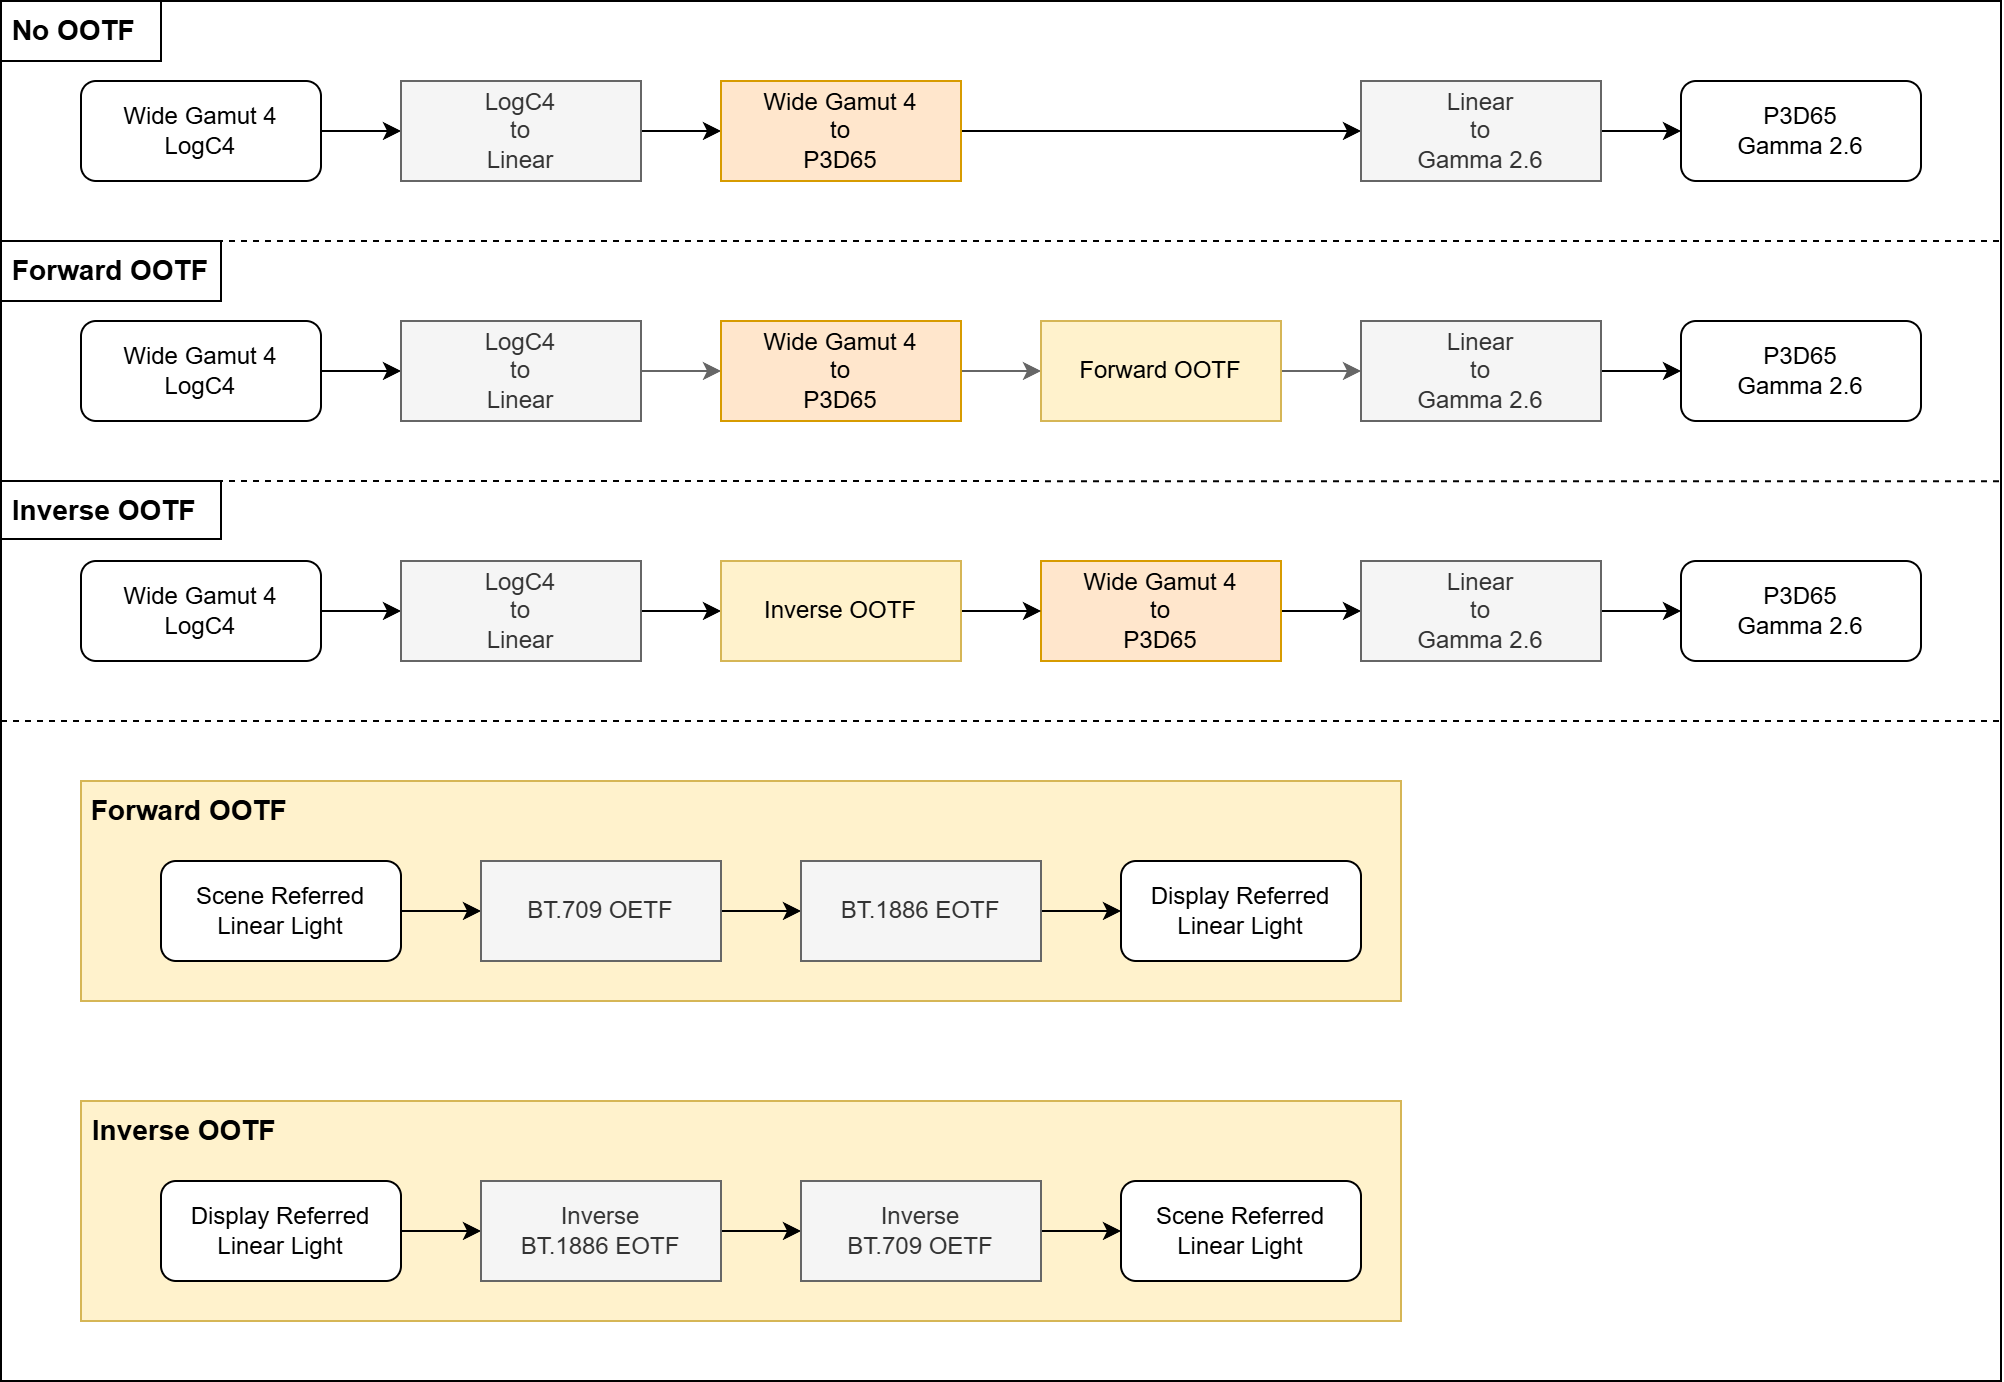

The diagram above was exported from draw.io. Its source (the exported page's mxGraphModel, read from the mxfile embedded in the PNG):
<mxGraphModel dx="1308" dy="1259" grid="1" gridSize="10" guides="1" tooltips="1" connect="1" arrows="1" fold="1" page="1" pageScale="1" pageWidth="850" pageHeight="1100" math="0" shadow="0">
  <root>
    <mxCell id="0" />
    <mxCell id="1" parent="0" />
    <mxCell id="2" value="" style="rounded=0;whiteSpace=wrap;html=1;" vertex="1" parent="1">
      <mxGeometry x="40" y="120" width="1000" height="690" as="geometry" />
    </mxCell>
    <mxCell id="3" value="&lt;b&gt;&lt;font style=&quot;font-size: 14px;&quot;&gt;&amp;nbsp;Inverse OOTF&lt;/font&gt;&lt;/b&gt;" style="rounded=0;whiteSpace=wrap;html=1;align=left;verticalAlign=top;fillColor=#fff2cc;strokeColor=#d6b656;" vertex="1" parent="1">
      <mxGeometry x="80" y="670" width="660" height="110" as="geometry" />
    </mxCell>
    <mxCell id="4" value="&amp;nbsp;&lt;b&gt;&lt;font style=&quot;font-size: 14px;&quot;&gt;Forward OOTF&lt;/font&gt;&lt;/b&gt;" style="rounded=0;whiteSpace=wrap;html=1;align=left;verticalAlign=top;fillColor=#fff2cc;strokeColor=#d6b656;" vertex="1" parent="1">
      <mxGeometry x="80" y="510" width="660" height="110" as="geometry" />
    </mxCell>
    <mxCell id="5" style="edgeStyle=orthogonalEdgeStyle;rounded=0;orthogonalLoop=1;jettySize=auto;html=1;exitX=1;exitY=0.5;exitDx=0;exitDy=0;entryX=0;entryY=0.5;entryDx=0;entryDy=0;" edge="1" source="6" target="8" parent="1">
      <mxGeometry relative="1" as="geometry" />
    </mxCell>
    <mxCell id="6" value="Wide Gamut 4&lt;div&gt;LogC4&lt;/div&gt;" style="rounded=1;whiteSpace=wrap;html=1;" vertex="1" parent="1">
      <mxGeometry x="80" y="280" width="120" height="50" as="geometry" />
    </mxCell>
    <mxCell id="7" style="edgeStyle=orthogonalEdgeStyle;rounded=0;orthogonalLoop=1;jettySize=auto;html=1;exitX=1;exitY=0.5;exitDx=0;exitDy=0;entryX=0;entryY=0.5;entryDx=0;entryDy=0;fillColor=#f5f5f5;strokeColor=#666666;" edge="1" source="8" target="10" parent="1">
      <mxGeometry relative="1" as="geometry" />
    </mxCell>
    <mxCell id="8" value="LogC4&lt;div&gt;to&lt;/div&gt;&lt;div&gt;Linear&lt;/div&gt;" style="rounded=0;whiteSpace=wrap;html=1;fillColor=#f5f5f5;fontColor=#333333;strokeColor=#666666;" vertex="1" parent="1">
      <mxGeometry x="240" y="280" width="120" height="50" as="geometry" />
    </mxCell>
    <mxCell id="9" style="edgeStyle=orthogonalEdgeStyle;rounded=0;orthogonalLoop=1;jettySize=auto;html=1;exitX=1;exitY=0.5;exitDx=0;exitDy=0;entryX=0;entryY=0.5;entryDx=0;entryDy=0;fillColor=#f5f5f5;strokeColor=#666666;" edge="1" source="10" target="12" parent="1">
      <mxGeometry relative="1" as="geometry" />
    </mxCell>
    <mxCell id="10" value="Wide Gamut 4&lt;div&gt;to&lt;/div&gt;&lt;div&gt;P3D65&lt;/div&gt;" style="rounded=0;whiteSpace=wrap;html=1;fillColor=#ffe6cc;strokeColor=#d79b00;" vertex="1" parent="1">
      <mxGeometry x="400" y="280" width="120" height="50" as="geometry" />
    </mxCell>
    <mxCell id="11" style="edgeStyle=orthogonalEdgeStyle;rounded=0;orthogonalLoop=1;jettySize=auto;html=1;exitX=1;exitY=0.5;exitDx=0;exitDy=0;entryX=0;entryY=0.5;entryDx=0;entryDy=0;fillColor=#f5f5f5;strokeColor=#666666;" edge="1" source="12" target="14" parent="1">
      <mxGeometry relative="1" as="geometry" />
    </mxCell>
    <mxCell id="12" value="Forward OOTF" style="rounded=0;whiteSpace=wrap;html=1;fillColor=#fff2cc;strokeColor=#d6b656;" vertex="1" parent="1">
      <mxGeometry x="560" y="280" width="120" height="50" as="geometry" />
    </mxCell>
    <mxCell id="13" style="edgeStyle=orthogonalEdgeStyle;rounded=0;orthogonalLoop=1;jettySize=auto;html=1;exitX=1;exitY=0.5;exitDx=0;exitDy=0;entryX=0;entryY=0.5;entryDx=0;entryDy=0;" edge="1" source="14" target="15" parent="1">
      <mxGeometry relative="1" as="geometry" />
    </mxCell>
    <mxCell id="14" value="Linear&lt;div&gt;to&lt;/div&gt;&lt;div&gt;Gamma 2.6&lt;/div&gt;" style="rounded=0;whiteSpace=wrap;html=1;fillColor=#f5f5f5;fontColor=#333333;strokeColor=#666666;" vertex="1" parent="1">
      <mxGeometry x="720" y="280" width="120" height="50" as="geometry" />
    </mxCell>
    <mxCell id="15" value="P3D65&lt;div&gt;Gamma 2.6&lt;/div&gt;" style="rounded=1;whiteSpace=wrap;html=1;" vertex="1" parent="1">
      <mxGeometry x="880" y="280" width="120" height="50" as="geometry" />
    </mxCell>
    <mxCell id="16" style="edgeStyle=orthogonalEdgeStyle;rounded=0;orthogonalLoop=1;jettySize=auto;html=1;exitX=1;exitY=0.5;exitDx=0;exitDy=0;entryX=0;entryY=0.5;entryDx=0;entryDy=0;" edge="1" source="17" target="19" parent="1">
      <mxGeometry relative="1" as="geometry" />
    </mxCell>
    <mxCell id="17" value="Wide Gamut 4&lt;div&gt;LogC4&lt;/div&gt;" style="rounded=1;whiteSpace=wrap;html=1;" vertex="1" parent="1">
      <mxGeometry x="80" y="400" width="120" height="50" as="geometry" />
    </mxCell>
    <mxCell id="18" style="edgeStyle=orthogonalEdgeStyle;rounded=0;orthogonalLoop=1;jettySize=auto;html=1;exitX=1;exitY=0.5;exitDx=0;exitDy=0;entryX=0;entryY=0.5;entryDx=0;entryDy=0;" edge="1" source="19" target="23" parent="1">
      <mxGeometry relative="1" as="geometry" />
    </mxCell>
    <mxCell id="19" value="LogC4&lt;div&gt;to&lt;/div&gt;&lt;div&gt;Linear&lt;/div&gt;" style="rounded=0;whiteSpace=wrap;html=1;fillColor=#f5f5f5;fontColor=#333333;strokeColor=#666666;" vertex="1" parent="1">
      <mxGeometry x="240" y="400" width="120" height="50" as="geometry" />
    </mxCell>
    <mxCell id="20" style="edgeStyle=orthogonalEdgeStyle;rounded=0;orthogonalLoop=1;jettySize=auto;html=1;exitX=1;exitY=0.5;exitDx=0;exitDy=0;entryX=0;entryY=0.5;entryDx=0;entryDy=0;" edge="1" source="21" target="25" parent="1">
      <mxGeometry relative="1" as="geometry" />
    </mxCell>
    <mxCell id="21" value="Wide Gamut 4&lt;div&gt;to&lt;/div&gt;&lt;div&gt;P3D65&lt;/div&gt;" style="rounded=0;whiteSpace=wrap;html=1;fillColor=#ffe6cc;strokeColor=#d79b00;" vertex="1" parent="1">
      <mxGeometry x="560" y="400" width="120" height="50" as="geometry" />
    </mxCell>
    <mxCell id="22" style="edgeStyle=orthogonalEdgeStyle;rounded=0;orthogonalLoop=1;jettySize=auto;html=1;exitX=1;exitY=0.5;exitDx=0;exitDy=0;entryX=0;entryY=0.5;entryDx=0;entryDy=0;" edge="1" source="23" target="21" parent="1">
      <mxGeometry relative="1" as="geometry" />
    </mxCell>
    <mxCell id="23" value="Inverse OOTF" style="rounded=0;whiteSpace=wrap;html=1;fillColor=#fff2cc;strokeColor=#d6b656;" vertex="1" parent="1">
      <mxGeometry x="400" y="400" width="120" height="50" as="geometry" />
    </mxCell>
    <mxCell id="24" style="edgeStyle=orthogonalEdgeStyle;rounded=0;orthogonalLoop=1;jettySize=auto;html=1;exitX=1;exitY=0.5;exitDx=0;exitDy=0;entryX=0;entryY=0.5;entryDx=0;entryDy=0;" edge="1" source="25" target="26" parent="1">
      <mxGeometry relative="1" as="geometry" />
    </mxCell>
    <mxCell id="25" value="Linear&lt;div&gt;to&lt;/div&gt;&lt;div&gt;Gamma 2.6&lt;/div&gt;" style="rounded=0;whiteSpace=wrap;html=1;fillColor=#f5f5f5;fontColor=#333333;strokeColor=#666666;" vertex="1" parent="1">
      <mxGeometry x="720" y="400" width="120" height="50" as="geometry" />
    </mxCell>
    <mxCell id="26" value="P3D65&lt;div&gt;Gamma 2.6&lt;/div&gt;" style="rounded=1;whiteSpace=wrap;html=1;" vertex="1" parent="1">
      <mxGeometry x="880" y="400" width="120" height="50" as="geometry" />
    </mxCell>
    <mxCell id="27" style="edgeStyle=orthogonalEdgeStyle;rounded=0;orthogonalLoop=1;jettySize=auto;html=1;exitX=1;exitY=0.5;exitDx=0;exitDy=0;entryX=0;entryY=0.5;entryDx=0;entryDy=0;" edge="1" source="28" target="30" parent="1">
      <mxGeometry relative="1" as="geometry" />
    </mxCell>
    <mxCell id="28" value="Wide Gamut 4&lt;div&gt;LogC4&lt;/div&gt;" style="rounded=1;whiteSpace=wrap;html=1;" vertex="1" parent="1">
      <mxGeometry x="80" y="160" width="120" height="50" as="geometry" />
    </mxCell>
    <mxCell id="29" style="edgeStyle=orthogonalEdgeStyle;rounded=0;orthogonalLoop=1;jettySize=auto;html=1;exitX=1;exitY=0.5;exitDx=0;exitDy=0;entryX=0;entryY=0.5;entryDx=0;entryDy=0;" edge="1" source="30" target="32" parent="1">
      <mxGeometry relative="1" as="geometry">
        <mxPoint x="400" y="185" as="targetPoint" />
      </mxGeometry>
    </mxCell>
    <mxCell id="30" value="LogC4&lt;div&gt;to&lt;/div&gt;&lt;div&gt;Linear&lt;/div&gt;" style="rounded=0;whiteSpace=wrap;html=1;fillColor=#f5f5f5;fontColor=#333333;strokeColor=#666666;" vertex="1" parent="1">
      <mxGeometry x="240" y="160" width="120" height="50" as="geometry" />
    </mxCell>
    <mxCell id="31" style="edgeStyle=orthogonalEdgeStyle;rounded=0;orthogonalLoop=1;jettySize=auto;html=1;exitX=1;exitY=0.5;exitDx=0;exitDy=0;entryX=0;entryY=0.5;entryDx=0;entryDy=0;" edge="1" source="32" target="34" parent="1">
      <mxGeometry relative="1" as="geometry" />
    </mxCell>
    <mxCell id="32" value="Wide Gamut 4&lt;div&gt;to&lt;/div&gt;&lt;div&gt;P3D65&lt;/div&gt;" style="rounded=0;whiteSpace=wrap;html=1;fillColor=#ffe6cc;strokeColor=#d79b00;" vertex="1" parent="1">
      <mxGeometry x="400" y="160" width="120" height="50" as="geometry" />
    </mxCell>
    <mxCell id="33" style="edgeStyle=orthogonalEdgeStyle;rounded=0;orthogonalLoop=1;jettySize=auto;html=1;exitX=1;exitY=0.5;exitDx=0;exitDy=0;entryX=0;entryY=0.5;entryDx=0;entryDy=0;" edge="1" source="34" target="35" parent="1">
      <mxGeometry relative="1" as="geometry" />
    </mxCell>
    <mxCell id="34" value="Linear&lt;div&gt;to&lt;/div&gt;&lt;div&gt;Gamma 2.6&lt;/div&gt;" style="rounded=0;whiteSpace=wrap;html=1;fillColor=#f5f5f5;fontColor=#333333;strokeColor=#666666;" vertex="1" parent="1">
      <mxGeometry x="720" y="160" width="120" height="50" as="geometry" />
    </mxCell>
    <mxCell id="35" value="P3D65&lt;div&gt;Gamma 2.6&lt;/div&gt;" style="rounded=1;whiteSpace=wrap;html=1;" vertex="1" parent="1">
      <mxGeometry x="880" y="160" width="120" height="50" as="geometry" />
    </mxCell>
    <mxCell id="36" style="edgeStyle=orthogonalEdgeStyle;rounded=0;orthogonalLoop=1;jettySize=auto;html=1;exitX=1;exitY=0.5;exitDx=0;exitDy=0;entryX=0;entryY=0.5;entryDx=0;entryDy=0;" edge="1" source="37" target="43" parent="1">
      <mxGeometry relative="1" as="geometry" />
    </mxCell>
    <mxCell id="37" value="Scene Referred&lt;div&gt;Linear Light&lt;/div&gt;" style="rounded=1;whiteSpace=wrap;html=1;" vertex="1" parent="1">
      <mxGeometry x="120" y="550" width="120" height="50" as="geometry" />
    </mxCell>
    <mxCell id="38" value="Display Referred&lt;div&gt;Linear Light&lt;/div&gt;" style="rounded=1;whiteSpace=wrap;html=1;" vertex="1" parent="1">
      <mxGeometry x="600" y="550" width="120" height="50" as="geometry" />
    </mxCell>
    <mxCell id="39" value="Scene Referred&lt;div&gt;Linear Light&lt;/div&gt;" style="rounded=1;whiteSpace=wrap;html=1;" vertex="1" parent="1">
      <mxGeometry x="600" y="710" width="120" height="50" as="geometry" />
    </mxCell>
    <mxCell id="40" style="edgeStyle=orthogonalEdgeStyle;rounded=0;orthogonalLoop=1;jettySize=auto;html=1;exitX=1;exitY=0.5;exitDx=0;exitDy=0;entryX=0;entryY=0.5;entryDx=0;entryDy=0;" edge="1" source="41" target="47" parent="1">
      <mxGeometry relative="1" as="geometry" />
    </mxCell>
    <mxCell id="41" value="Display Referred&lt;div&gt;Linear Light&lt;/div&gt;" style="rounded=1;whiteSpace=wrap;html=1;" vertex="1" parent="1">
      <mxGeometry x="120" y="710" width="120" height="50" as="geometry" />
    </mxCell>
    <mxCell id="42" style="edgeStyle=orthogonalEdgeStyle;rounded=0;orthogonalLoop=1;jettySize=auto;html=1;exitX=1;exitY=0.5;exitDx=0;exitDy=0;entryX=0;entryY=0.5;entryDx=0;entryDy=0;" edge="1" source="43" target="45" parent="1">
      <mxGeometry relative="1" as="geometry" />
    </mxCell>
    <mxCell id="43" value="BT.709 OETF" style="rounded=0;whiteSpace=wrap;html=1;fillColor=#f5f5f5;fontColor=#333333;strokeColor=#666666;" vertex="1" parent="1">
      <mxGeometry x="280" y="550" width="120" height="50" as="geometry" />
    </mxCell>
    <mxCell id="44" style="edgeStyle=orthogonalEdgeStyle;rounded=0;orthogonalLoop=1;jettySize=auto;html=1;exitX=1;exitY=0.5;exitDx=0;exitDy=0;entryX=0;entryY=0.5;entryDx=0;entryDy=0;" edge="1" source="45" target="38" parent="1">
      <mxGeometry relative="1" as="geometry" />
    </mxCell>
    <mxCell id="45" value="BT.1886 EOTF" style="rounded=0;whiteSpace=wrap;html=1;fillColor=#f5f5f5;fontColor=#333333;strokeColor=#666666;" vertex="1" parent="1">
      <mxGeometry x="440" y="550" width="120" height="50" as="geometry" />
    </mxCell>
    <mxCell id="46" style="edgeStyle=orthogonalEdgeStyle;rounded=0;orthogonalLoop=1;jettySize=auto;html=1;exitX=1;exitY=0.5;exitDx=0;exitDy=0;entryX=0;entryY=0.5;entryDx=0;entryDy=0;" edge="1" source="47" target="49" parent="1">
      <mxGeometry relative="1" as="geometry" />
    </mxCell>
    <mxCell id="47" value="&lt;div&gt;Inverse&lt;/div&gt;BT.1886 EOTF" style="rounded=0;whiteSpace=wrap;html=1;fillColor=#f5f5f5;fontColor=#333333;strokeColor=#666666;" vertex="1" parent="1">
      <mxGeometry x="280" y="710" width="120" height="50" as="geometry" />
    </mxCell>
    <mxCell id="48" style="edgeStyle=orthogonalEdgeStyle;rounded=0;orthogonalLoop=1;jettySize=auto;html=1;exitX=1;exitY=0.5;exitDx=0;exitDy=0;entryX=0;entryY=0.5;entryDx=0;entryDy=0;" edge="1" source="49" target="39" parent="1">
      <mxGeometry relative="1" as="geometry" />
    </mxCell>
    <mxCell id="49" value="&lt;div&gt;Inverse&lt;/div&gt;BT.709 OETF" style="rounded=0;whiteSpace=wrap;html=1;fillColor=#f5f5f5;fontColor=#333333;strokeColor=#666666;" vertex="1" parent="1">
      <mxGeometry x="440" y="710" width="120" height="50" as="geometry" />
    </mxCell>
    <mxCell id="50" value="" style="endArrow=none;dashed=1;html=1;rounded=0;exitX=0;exitY=0;exitDx=0;exitDy=0;entryX=1;entryY=0.174;entryDx=0;entryDy=0;entryPerimeter=0;" edge="1" source="54" target="2" parent="1">
      <mxGeometry width="50" height="50" relative="1" as="geometry">
        <mxPoint x="430" y="560" as="sourcePoint" />
        <mxPoint x="1040" y="237" as="targetPoint" />
      </mxGeometry>
    </mxCell>
    <mxCell id="51" value="" style="endArrow=none;dashed=1;html=1;rounded=0;exitX=0;exitY=0;exitDx=0;exitDy=0;entryX=1;entryY=0.348;entryDx=0;entryDy=0;entryPerimeter=0;" edge="1" source="55" target="2" parent="1">
      <mxGeometry width="50" height="50" relative="1" as="geometry">
        <mxPoint x="39" y="360.48" as="sourcePoint" />
        <mxPoint x="1040" y="360.48" as="targetPoint" />
      </mxGeometry>
    </mxCell>
    <mxCell id="52" value="" style="endArrow=none;dashed=1;html=1;rounded=0;entryX=1;entryY=0.166;entryDx=0;entryDy=0;entryPerimeter=0;" edge="1" parent="1">
      <mxGeometry width="50" height="50" relative="1" as="geometry">
        <mxPoint x="40" y="480" as="sourcePoint" />
        <mxPoint x="1040" y="480" as="targetPoint" />
      </mxGeometry>
    </mxCell>
    <mxCell id="53" value="&amp;nbsp;No OOTF" style="text;html=1;whiteSpace=wrap;align=left;verticalAlign=middle;rounded=0;fontSize=14;fontStyle=1;strokeColor=default;" vertex="1" parent="1">
      <mxGeometry x="40" y="120" width="80" height="30" as="geometry" />
    </mxCell>
    <mxCell id="54" value="&amp;nbsp;Forward OOTF" style="text;html=1;whiteSpace=wrap;align=left;verticalAlign=middle;rounded=0;fontSize=14;fontStyle=1;strokeColor=default;" vertex="1" parent="1">
      <mxGeometry x="40" y="240" width="110" height="30" as="geometry" />
    </mxCell>
    <mxCell id="55" value="&amp;nbsp;Inverse OOTF" style="text;html=1;whiteSpace=wrap;align=left;verticalAlign=middle;rounded=0;fontSize=14;fontStyle=1;strokeColor=default;" vertex="1" parent="1">
      <mxGeometry x="40" y="360" width="110" height="29" as="geometry" />
    </mxCell>
  </root>
</mxGraphModel>